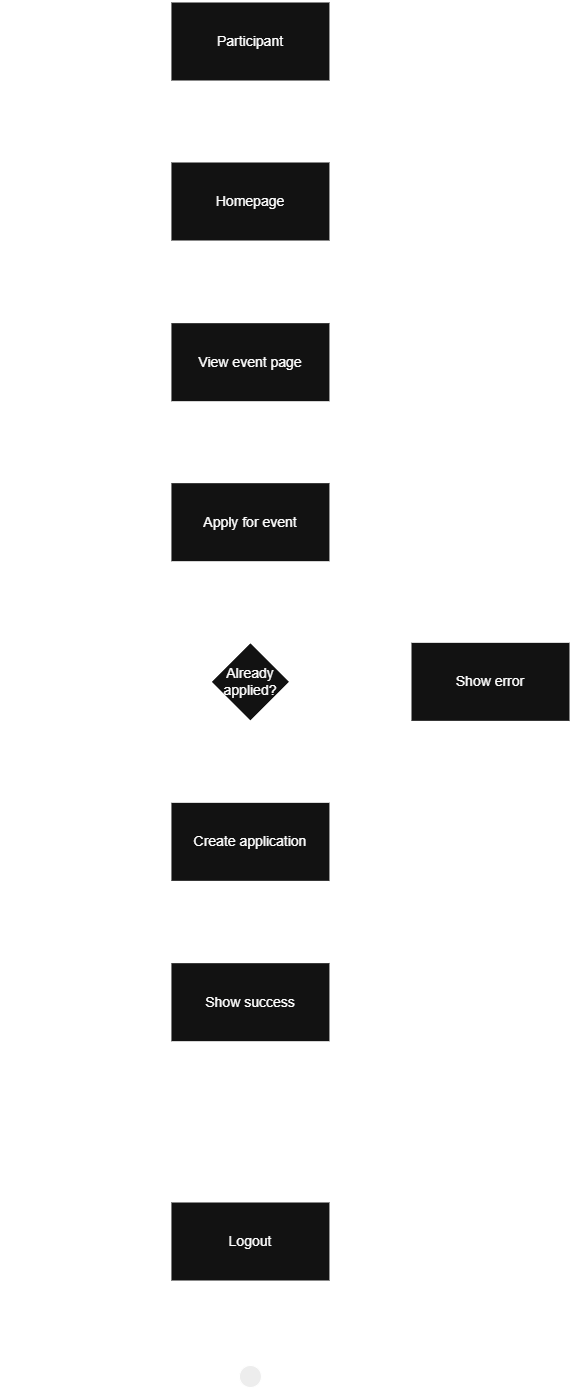

The diagram above was exported from draw.io. Its source (the exported page's mxGraphModel, read from the mxfile embedded in the PNG):
<mxGraphModel dx="795" dy="1413" grid="1" gridSize="10" guides="1" tooltips="1" connect="1" arrows="1" fold="1" page="1" pageScale="1" pageWidth="1654" pageHeight="2336" math="0" shadow="0">
  <root>
    <mxCell id="0" />
    <mxCell id="1" parent="0" />
    <mxCell id="OzaVDAhGAoi8Q7R6bvL7-1" edge="1" parent="1" source="OzaVDAhGAoi8Q7R6bvL7-2" style="edgeStyle=none;curved=1;rounded=0;orthogonalLoop=1;jettySize=auto;html=1;exitX=0.5;exitY=1;exitDx=0;exitDy=0;entryX=0.5;entryY=0;entryDx=0;entryDy=0;fontSize=14;startSize=8;endSize=8;strokeWidth=2;labelBackgroundColor=none;" target="OzaVDAhGAoi8Q7R6bvL7-15">
      <mxGeometry relative="1" as="geometry" />
    </mxCell>
    <mxCell id="OzaVDAhGAoi8Q7R6bvL7-2" parent="1" style="html=1;whiteSpace=wrap;strokeWidth=2;fontSize=14;labelBackgroundColor=none;" value="View event page" vertex="1">
      <mxGeometry height="80" width="160" x="719.9400000000002" y="440.6800000000003" as="geometry" />
    </mxCell>
    <mxCell id="OzaVDAhGAoi8Q7R6bvL7-3" edge="1" parent="1" source="OzaVDAhGAoi8Q7R6bvL7-7" style="edgeStyle=none;curved=1;rounded=0;orthogonalLoop=1;jettySize=auto;html=1;exitX=1;exitY=0.5;exitDx=0;exitDy=0;exitPerimeter=0;fontSize=14;startSize=8;endSize=8;strokeWidth=2;labelBackgroundColor=none;" target="OzaVDAhGAoi8Q7R6bvL7-9">
      <mxGeometry relative="1" as="geometry">
        <mxPoint x="959.94" y="820.0066666666671" as="targetPoint" />
      </mxGeometry>
    </mxCell>
    <mxCell id="OzaVDAhGAoi8Q7R6bvL7-4" connectable="0" parent="OzaVDAhGAoi8Q7R6bvL7-3" style="edgeLabel;html=1;align=center;verticalAlign=middle;resizable=0;points=[];fontSize=14;labelBackgroundColor=none;" value="Yes" vertex="1">
      <mxGeometry relative="1" x="-0.2743" y="-1" as="geometry">
        <mxPoint x="-17" y="-21" as="offset" />
      </mxGeometry>
    </mxCell>
    <mxCell id="OzaVDAhGAoi8Q7R6bvL7-5" edge="1" parent="1" source="OzaVDAhGAoi8Q7R6bvL7-7" style="edgeStyle=none;curved=1;rounded=0;orthogonalLoop=1;jettySize=auto;html=1;exitX=0.5;exitY=1;exitDx=0;exitDy=0;exitPerimeter=0;fontSize=14;startSize=8;endSize=8;strokeWidth=2;labelBackgroundColor=none;" target="OzaVDAhGAoi8Q7R6bvL7-11">
      <mxGeometry relative="1" as="geometry">
        <mxPoint x="799.94" y="960.3400000000001" as="targetPoint" />
      </mxGeometry>
    </mxCell>
    <mxCell id="OzaVDAhGAoi8Q7R6bvL7-6" connectable="0" parent="OzaVDAhGAoi8Q7R6bvL7-5" style="edgeLabel;html=1;align=center;verticalAlign=middle;resizable=0;points=[];fontSize=14;labelBackgroundColor=none;" value="No" vertex="1">
      <mxGeometry relative="1" x="-0.05" y="1" as="geometry">
        <mxPoint x="17" y="-28" as="offset" />
      </mxGeometry>
    </mxCell>
    <mxCell id="OzaVDAhGAoi8Q7R6bvL7-7" parent="1" style="strokeWidth=2;html=1;shape=mxgraph.flowchart.decision;whiteSpace=wrap;fontSize=14;labelBackgroundColor=none;" value="Already&lt;div&gt;applied?&lt;/div&gt;" vertex="1">
      <mxGeometry height="80" width="80" x="759.94" y="760.3400000000001" as="geometry" />
    </mxCell>
    <mxCell id="OzaVDAhGAoi8Q7R6bvL7-8" edge="1" parent="1" source="OzaVDAhGAoi8Q7R6bvL7-9" style="edgeStyle=orthogonalEdgeStyle;rounded=0;orthogonalLoop=1;jettySize=auto;html=1;exitX=0.5;exitY=0;exitDx=0;exitDy=0;entryX=1;entryY=0.5;entryDx=0;entryDy=0;fontSize=14;startSize=8;endSize=8;strokeWidth=2;labelBackgroundColor=none;" target="OzaVDAhGAoi8Q7R6bvL7-2">
      <mxGeometry relative="1" as="geometry" />
    </mxCell>
    <mxCell id="JmkV9EXgIoJtj-aWml0U-1" edge="1" parent="1" source="OzaVDAhGAoi8Q7R6bvL7-9" style="edgeStyle=orthogonalEdgeStyle;rounded=0;orthogonalLoop=1;jettySize=auto;html=1;exitX=0.5;exitY=1;exitDx=0;exitDy=0;entryX=0.5;entryY=0;entryDx=0;entryDy=0;fontSize=12;startSize=8;endSize=8;strokeWidth=2;" target="OzaVDAhGAoi8Q7R6bvL7-20">
      <mxGeometry relative="1" as="geometry">
        <Array as="points">
          <mxPoint x="1029.94" y="1240" />
          <mxPoint x="799.94" y="1240" />
        </Array>
      </mxGeometry>
    </mxCell>
    <mxCell id="OzaVDAhGAoi8Q7R6bvL7-9" parent="1" style="html=1;whiteSpace=wrap;strokeWidth=2;fontSize=14;labelBackgroundColor=none;" value="Show error" vertex="1">
      <mxGeometry height="80" width="160" x="960" y="760.3400000000001" as="geometry" />
    </mxCell>
    <mxCell id="OzaVDAhGAoi8Q7R6bvL7-10" edge="1" parent="1" source="OzaVDAhGAoi8Q7R6bvL7-11" style="edgeStyle=none;curved=1;rounded=0;orthogonalLoop=1;jettySize=auto;html=1;exitX=0.5;exitY=1;exitDx=0;exitDy=0;fontSize=14;startSize=8;endSize=8;strokeWidth=2;labelBackgroundColor=none;" target="OzaVDAhGAoi8Q7R6bvL7-14">
      <mxGeometry relative="1" as="geometry">
        <mxPoint x="799.606666666667" y="1080.3400000000001" as="targetPoint" />
      </mxGeometry>
    </mxCell>
    <mxCell id="OzaVDAhGAoi8Q7R6bvL7-11" parent="1" style="html=1;whiteSpace=wrap;strokeWidth=2;fontSize=14;labelBackgroundColor=none;" value="Create application" vertex="1">
      <mxGeometry height="80" width="160" x="719.9400000000002" y="920.3400000000001" as="geometry" />
    </mxCell>
    <mxCell id="OzaVDAhGAoi8Q7R6bvL7-12" edge="1" parent="1" source="OzaVDAhGAoi8Q7R6bvL7-14" style="edgeStyle=orthogonalEdgeStyle;rounded=0;orthogonalLoop=1;jettySize=auto;html=1;exitX=0;exitY=0.5;exitDx=0;exitDy=0;entryX=0;entryY=0.5;entryDx=0;entryDy=0;fontSize=14;startSize=8;endSize=8;strokeWidth=2;labelBackgroundColor=none;" target="OzaVDAhGAoi8Q7R6bvL7-2">
      <mxGeometry relative="1" as="geometry">
        <Array as="points">
          <mxPoint x="720" y="1131" />
          <mxPoint x="560" y="1131" />
          <mxPoint x="560" y="481" />
        </Array>
      </mxGeometry>
    </mxCell>
    <mxCell id="OzaVDAhGAoi8Q7R6bvL7-13" edge="1" parent="1" source="OzaVDAhGAoi8Q7R6bvL7-14" style="edgeStyle=orthogonalEdgeStyle;rounded=0;orthogonalLoop=1;jettySize=auto;html=1;exitX=0.5;exitY=1;exitDx=0;exitDy=0;entryX=0.5;entryY=0;entryDx=0;entryDy=0;fontSize=14;startSize=8;endSize=8;strokeWidth=2;labelBackgroundColor=none;" target="OzaVDAhGAoi8Q7R6bvL7-20">
      <mxGeometry relative="1" as="geometry" />
    </mxCell>
    <mxCell id="OzaVDAhGAoi8Q7R6bvL7-14" parent="1" style="html=1;whiteSpace=wrap;strokeWidth=2;fontSize=14;labelBackgroundColor=none;" value="Show success" vertex="1">
      <mxGeometry height="80" width="160" x="719.9400000000002" y="1080.6800000000003" as="geometry" />
    </mxCell>
    <mxCell id="OzaVDAhGAoi8Q7R6bvL7-15" parent="1" style="html=1;whiteSpace=wrap;strokeWidth=2;fontSize=14;labelBackgroundColor=none;" value="Apply&amp;nbsp;&lt;span style=&quot;color: light-dark(rgb(0, 0, 0), rgb(255, 255, 255));&quot;&gt;for event&lt;/span&gt;" vertex="1">
      <mxGeometry height="80" width="160" x="719.9400000000002" y="600.6800000000003" as="geometry" />
    </mxCell>
    <mxCell id="OzaVDAhGAoi8Q7R6bvL7-16" edge="1" parent="1" source="OzaVDAhGAoi8Q7R6bvL7-15" style="edgeStyle=none;curved=1;rounded=0;orthogonalLoop=1;jettySize=auto;html=1;exitX=0.5;exitY=1;exitDx=0;exitDy=0;entryX=0.5;entryY=0;entryDx=0;entryDy=0;entryPerimeter=0;fontSize=14;startSize=8;endSize=8;strokeWidth=2;labelBackgroundColor=none;" target="OzaVDAhGAoi8Q7R6bvL7-7">
      <mxGeometry relative="1" as="geometry" />
    </mxCell>
    <mxCell id="OzaVDAhGAoi8Q7R6bvL7-17" edge="1" parent="1" source="OzaVDAhGAoi8Q7R6bvL7-18" style="edgeStyle=none;curved=1;rounded=0;orthogonalLoop=1;jettySize=auto;html=1;exitX=0.5;exitY=1;exitDx=0;exitDy=0;entryX=0.5;entryY=0;entryDx=0;entryDy=0;fontSize=14;startSize=8;endSize=8;strokeWidth=2;labelBackgroundColor=none;" target="OzaVDAhGAoi8Q7R6bvL7-2">
      <mxGeometry relative="1" as="geometry" />
    </mxCell>
    <mxCell id="OzaVDAhGAoi8Q7R6bvL7-18" parent="1" style="html=1;whiteSpace=wrap;strokeWidth=2;fontSize=14;labelBackgroundColor=none;" value="Homepage" vertex="1">
      <mxGeometry height="80" width="160" x="719.9400000000002" y="280" as="geometry" />
    </mxCell>
    <mxCell id="OzaVDAhGAoi8Q7R6bvL7-19" edge="1" parent="1" source="OzaVDAhGAoi8Q7R6bvL7-20" style="edgeStyle=none;curved=1;rounded=0;orthogonalLoop=1;jettySize=auto;html=1;exitX=0.5;exitY=1;exitDx=0;exitDy=0;entryX=0.5;entryY=0;entryDx=0;entryDy=0;fontSize=14;startSize=8;endSize=8;strokeWidth=2;labelBackgroundColor=none;" target="OzaVDAhGAoi8Q7R6bvL7-21">
      <mxGeometry relative="1" as="geometry" />
    </mxCell>
    <mxCell id="OzaVDAhGAoi8Q7R6bvL7-20" parent="1" style="html=1;whiteSpace=wrap;strokeWidth=2;fontSize=14;labelBackgroundColor=none;" value="Logout" vertex="1">
      <mxGeometry height="80" width="160" x="719.9400000000003" y="1320.0000000000002" as="geometry" />
    </mxCell>
    <mxCell id="OzaVDAhGAoi8Q7R6bvL7-21" parent="1" style="ellipse;html=1;shape=endState;fillColor=#000000;strokeColor=light-dark(#ff0000, #ffffff);fontSize=14;labelBackgroundColor=none;" value="" vertex="1">
      <mxGeometry height="30" width="30" x="784.9400000000003" y="1480.0000000000002" as="geometry" />
    </mxCell>
    <mxCell id="JmkV9EXgIoJtj-aWml0U-3" edge="1" parent="1" source="JmkV9EXgIoJtj-aWml0U-2" style="edgeStyle=none;curved=1;rounded=0;orthogonalLoop=1;jettySize=auto;html=1;exitX=0.5;exitY=1;exitDx=0;exitDy=0;entryX=0.5;entryY=0;entryDx=0;entryDy=0;fontSize=12;startSize=8;endSize=8;strokeWidth=2;" target="OzaVDAhGAoi8Q7R6bvL7-18">
      <mxGeometry relative="1" as="geometry" />
    </mxCell>
    <mxCell id="JmkV9EXgIoJtj-aWml0U-2" parent="1" style="html=1;whiteSpace=wrap;strokeWidth=2;fontSize=14;labelBackgroundColor=none;" value="Participant" vertex="1">
      <mxGeometry height="80" width="160" x="719.94" y="120" as="geometry" />
    </mxCell>
  </root>
</mxGraphModel>